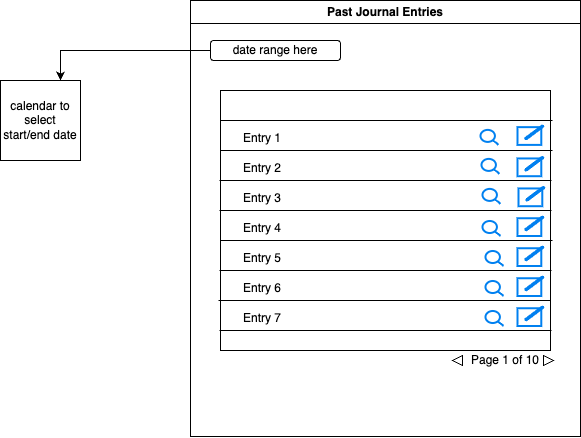

The diagram above was exported from draw.io. Its source (the exported page's mxGraphModel, read from the mxfile embedded in the PNG):
<mxGraphModel dx="848" dy="655" grid="1" gridSize="10" guides="1" tooltips="1" connect="1" arrows="1" fold="1" page="1" pageScale="1" pageWidth="850" pageHeight="1100" math="0" shadow="0">
  <root>
    <mxCell id="0" />
    <mxCell id="1" parent="0" />
    <mxCell id="y_hf4ghMxCYKyvEUVZMV-1" value="Past Journal Entries" style="swimlane;whiteSpace=wrap;html=1;" parent="1" vertex="1">
      <mxGeometry x="210" y="70" width="390" height="436.09" as="geometry" />
    </mxCell>
    <mxCell id="y_hf4ghMxCYKyvEUVZMV-3" value="date range here" style="rounded=1;whiteSpace=wrap;html=1;" parent="y_hf4ghMxCYKyvEUVZMV-1" vertex="1">
      <mxGeometry x="20" y="40" width="130" height="20" as="geometry" />
    </mxCell>
    <mxCell id="y_hf4ghMxCYKyvEUVZMV-7" value="" style="rounded=0;whiteSpace=wrap;html=1;" parent="y_hf4ghMxCYKyvEUVZMV-1" vertex="1">
      <mxGeometry x="30" y="90" width="330" height="260" as="geometry" />
    </mxCell>
    <mxCell id="y_hf4ghMxCYKyvEUVZMV-8" value="Page 1 of 10" style="text;html=1;strokeColor=none;fillColor=none;align=center;verticalAlign=middle;whiteSpace=wrap;rounded=0;" parent="y_hf4ghMxCYKyvEUVZMV-1" vertex="1">
      <mxGeometry x="270" y="350" width="90" height="20" as="geometry" />
    </mxCell>
    <mxCell id="y_hf4ghMxCYKyvEUVZMV-9" value="" style="triangle;whiteSpace=wrap;html=1;" parent="y_hf4ghMxCYKyvEUVZMV-1" vertex="1">
      <mxGeometry x="353" y="355" width="10" height="10" as="geometry" />
    </mxCell>
    <mxCell id="y_hf4ghMxCYKyvEUVZMV-14" value="" style="triangle;whiteSpace=wrap;html=1;rotation=-180;" parent="y_hf4ghMxCYKyvEUVZMV-1" vertex="1">
      <mxGeometry x="262" y="355" width="10" height="10" as="geometry" />
    </mxCell>
    <mxCell id="y_hf4ghMxCYKyvEUVZMV-15" value="" style="endArrow=none;html=1;rounded=0;exitX=1.006;exitY=0.115;exitDx=0;exitDy=0;exitPerimeter=0;" parent="y_hf4ghMxCYKyvEUVZMV-1" source="y_hf4ghMxCYKyvEUVZMV-7" edge="1">
      <mxGeometry width="50" height="50" relative="1" as="geometry">
        <mxPoint x="290" y="120" as="sourcePoint" />
        <mxPoint x="30" y="120" as="targetPoint" />
      </mxGeometry>
    </mxCell>
    <mxCell id="y_hf4ghMxCYKyvEUVZMV-17" value="" style="endArrow=none;html=1;rounded=0;exitX=1.006;exitY=0.115;exitDx=0;exitDy=0;exitPerimeter=0;" parent="y_hf4ghMxCYKyvEUVZMV-1" edge="1">
      <mxGeometry width="50" height="50" relative="1" as="geometry">
        <mxPoint x="361" y="180" as="sourcePoint" />
        <mxPoint x="29" y="180" as="targetPoint" />
      </mxGeometry>
    </mxCell>
    <mxCell id="y_hf4ghMxCYKyvEUVZMV-16" value="" style="endArrow=none;html=1;rounded=0;exitX=1.006;exitY=0.115;exitDx=0;exitDy=0;exitPerimeter=0;" parent="y_hf4ghMxCYKyvEUVZMV-1" edge="1">
      <mxGeometry width="50" height="50" relative="1" as="geometry">
        <mxPoint x="362" y="150" as="sourcePoint" />
        <mxPoint x="30" y="150" as="targetPoint" />
      </mxGeometry>
    </mxCell>
    <mxCell id="y_hf4ghMxCYKyvEUVZMV-18" value="" style="endArrow=none;html=1;rounded=0;exitX=1.006;exitY=0.115;exitDx=0;exitDy=0;exitPerimeter=0;" parent="y_hf4ghMxCYKyvEUVZMV-1" edge="1">
      <mxGeometry width="50" height="50" relative="1" as="geometry">
        <mxPoint x="361" y="210" as="sourcePoint" />
        <mxPoint x="29" y="210" as="targetPoint" />
      </mxGeometry>
    </mxCell>
    <mxCell id="y_hf4ghMxCYKyvEUVZMV-19" value="" style="endArrow=none;html=1;rounded=0;exitX=1.006;exitY=0.115;exitDx=0;exitDy=0;exitPerimeter=0;" parent="y_hf4ghMxCYKyvEUVZMV-1" edge="1">
      <mxGeometry width="50" height="50" relative="1" as="geometry">
        <mxPoint x="362" y="240" as="sourcePoint" />
        <mxPoint x="30" y="240" as="targetPoint" />
      </mxGeometry>
    </mxCell>
    <mxCell id="y_hf4ghMxCYKyvEUVZMV-20" value="" style="endArrow=none;html=1;rounded=0;exitX=1.006;exitY=0.115;exitDx=0;exitDy=0;exitPerimeter=0;" parent="y_hf4ghMxCYKyvEUVZMV-1" edge="1">
      <mxGeometry width="50" height="50" relative="1" as="geometry">
        <mxPoint x="361" y="270" as="sourcePoint" />
        <mxPoint x="29" y="270" as="targetPoint" />
      </mxGeometry>
    </mxCell>
    <mxCell id="y_hf4ghMxCYKyvEUVZMV-21" value="" style="endArrow=none;html=1;rounded=0;exitX=1.006;exitY=0.115;exitDx=0;exitDy=0;exitPerimeter=0;" parent="y_hf4ghMxCYKyvEUVZMV-1" edge="1">
      <mxGeometry width="50" height="50" relative="1" as="geometry">
        <mxPoint x="360" y="300" as="sourcePoint" />
        <mxPoint x="28" y="300" as="targetPoint" />
      </mxGeometry>
    </mxCell>
    <mxCell id="y_hf4ghMxCYKyvEUVZMV-22" value="" style="endArrow=none;html=1;rounded=0;exitX=1.006;exitY=0.115;exitDx=0;exitDy=0;exitPerimeter=0;" parent="y_hf4ghMxCYKyvEUVZMV-1" edge="1">
      <mxGeometry width="50" height="50" relative="1" as="geometry">
        <mxPoint x="361" y="330" as="sourcePoint" />
        <mxPoint x="29" y="330" as="targetPoint" />
      </mxGeometry>
    </mxCell>
    <mxCell id="y_hf4ghMxCYKyvEUVZMV-24" value="" style="html=1;verticalLabelPosition=bottom;align=center;labelBackgroundColor=#ffffff;verticalAlign=top;strokeWidth=2;strokeColor=#0080F0;shadow=0;dashed=0;shape=mxgraph.ios7.icons.edit;" parent="y_hf4ghMxCYKyvEUVZMV-1" vertex="1">
      <mxGeometry x="327" y="125" width="26" height="19.4" as="geometry" />
    </mxCell>
    <mxCell id="y_hf4ghMxCYKyvEUVZMV-25" value="" style="html=1;verticalLabelPosition=bottom;align=center;labelBackgroundColor=#ffffff;verticalAlign=top;strokeWidth=2;strokeColor=#0080F0;shadow=0;dashed=0;shape=mxgraph.ios7.icons.looking_glass;" parent="y_hf4ghMxCYKyvEUVZMV-1" vertex="1">
      <mxGeometry x="290" y="129.4" width="18" height="15" as="geometry" />
    </mxCell>
    <mxCell id="y_hf4ghMxCYKyvEUVZMV-26" value="Entry 1" style="text;html=1;strokeColor=none;fillColor=none;align=center;verticalAlign=middle;whiteSpace=wrap;rounded=0;" parent="y_hf4ghMxCYKyvEUVZMV-1" vertex="1">
      <mxGeometry x="42" y="123" width="60" height="30" as="geometry" />
    </mxCell>
    <mxCell id="y_hf4ghMxCYKyvEUVZMV-27" value="Entry 2" style="text;html=1;strokeColor=none;fillColor=none;align=center;verticalAlign=middle;whiteSpace=wrap;rounded=0;" parent="y_hf4ghMxCYKyvEUVZMV-1" vertex="1">
      <mxGeometry x="42" y="153" width="60" height="30" as="geometry" />
    </mxCell>
    <mxCell id="y_hf4ghMxCYKyvEUVZMV-28" value="Entry 3" style="text;html=1;strokeColor=none;fillColor=none;align=center;verticalAlign=middle;whiteSpace=wrap;rounded=0;" parent="y_hf4ghMxCYKyvEUVZMV-1" vertex="1">
      <mxGeometry x="42" y="183" width="60" height="30" as="geometry" />
    </mxCell>
    <mxCell id="y_hf4ghMxCYKyvEUVZMV-29" value="Entry 4" style="text;html=1;strokeColor=none;fillColor=none;align=center;verticalAlign=middle;whiteSpace=wrap;rounded=0;" parent="y_hf4ghMxCYKyvEUVZMV-1" vertex="1">
      <mxGeometry x="42" y="213" width="60" height="30" as="geometry" />
    </mxCell>
    <mxCell id="y_hf4ghMxCYKyvEUVZMV-30" value="Entry 5" style="text;html=1;strokeColor=none;fillColor=none;align=center;verticalAlign=middle;whiteSpace=wrap;rounded=0;" parent="y_hf4ghMxCYKyvEUVZMV-1" vertex="1">
      <mxGeometry x="42" y="243" width="60" height="30" as="geometry" />
    </mxCell>
    <mxCell id="y_hf4ghMxCYKyvEUVZMV-31" value="Entry 6" style="text;html=1;strokeColor=none;fillColor=none;align=center;verticalAlign=middle;whiteSpace=wrap;rounded=0;" parent="y_hf4ghMxCYKyvEUVZMV-1" vertex="1">
      <mxGeometry x="42" y="273" width="60" height="30" as="geometry" />
    </mxCell>
    <mxCell id="y_hf4ghMxCYKyvEUVZMV-32" value="Entry 7" style="text;html=1;strokeColor=none;fillColor=none;align=center;verticalAlign=middle;whiteSpace=wrap;rounded=0;" parent="y_hf4ghMxCYKyvEUVZMV-1" vertex="1">
      <mxGeometry x="42" y="303" width="60" height="30" as="geometry" />
    </mxCell>
    <mxCell id="y_hf4ghMxCYKyvEUVZMV-35" value="" style="html=1;verticalLabelPosition=bottom;align=center;labelBackgroundColor=#ffffff;verticalAlign=top;strokeWidth=2;strokeColor=#0080F0;shadow=0;dashed=0;shape=mxgraph.ios7.icons.looking_glass;" parent="y_hf4ghMxCYKyvEUVZMV-1" vertex="1">
      <mxGeometry x="292" y="220.5" width="18" height="15" as="geometry" />
    </mxCell>
    <mxCell id="y_hf4ghMxCYKyvEUVZMV-36" value="" style="html=1;verticalLabelPosition=bottom;align=center;labelBackgroundColor=#ffffff;verticalAlign=top;strokeWidth=2;strokeColor=#0080F0;shadow=0;dashed=0;shape=mxgraph.ios7.icons.looking_glass;" parent="y_hf4ghMxCYKyvEUVZMV-1" vertex="1">
      <mxGeometry x="295" y="250.5" width="18" height="15" as="geometry" />
    </mxCell>
    <mxCell id="y_hf4ghMxCYKyvEUVZMV-37" value="" style="html=1;verticalLabelPosition=bottom;align=center;labelBackgroundColor=#ffffff;verticalAlign=top;strokeWidth=2;strokeColor=#0080F0;shadow=0;dashed=0;shape=mxgraph.ios7.icons.looking_glass;" parent="y_hf4ghMxCYKyvEUVZMV-1" vertex="1">
      <mxGeometry x="295" y="280.5" width="18" height="15" as="geometry" />
    </mxCell>
    <mxCell id="y_hf4ghMxCYKyvEUVZMV-38" value="" style="html=1;verticalLabelPosition=bottom;align=center;labelBackgroundColor=#ffffff;verticalAlign=top;strokeWidth=2;strokeColor=#0080F0;shadow=0;dashed=0;shape=mxgraph.ios7.icons.looking_glass;" parent="y_hf4ghMxCYKyvEUVZMV-1" vertex="1">
      <mxGeometry x="295" y="310.5" width="18" height="15" as="geometry" />
    </mxCell>
    <mxCell id="y_hf4ghMxCYKyvEUVZMV-39" value="" style="html=1;verticalLabelPosition=bottom;align=center;labelBackgroundColor=#ffffff;verticalAlign=top;strokeWidth=2;strokeColor=#0080F0;shadow=0;dashed=0;shape=mxgraph.ios7.icons.edit;" parent="y_hf4ghMxCYKyvEUVZMV-1" vertex="1">
      <mxGeometry x="327" y="156.3" width="26" height="19.4" as="geometry" />
    </mxCell>
    <mxCell id="y_hf4ghMxCYKyvEUVZMV-40" value="" style="html=1;verticalLabelPosition=bottom;align=center;labelBackgroundColor=#ffffff;verticalAlign=top;strokeWidth=2;strokeColor=#0080F0;shadow=0;dashed=0;shape=mxgraph.ios7.icons.edit;" parent="y_hf4ghMxCYKyvEUVZMV-1" vertex="1">
      <mxGeometry x="328" y="186.3" width="26" height="19.4" as="geometry" />
    </mxCell>
    <mxCell id="y_hf4ghMxCYKyvEUVZMV-41" value="" style="html=1;verticalLabelPosition=bottom;align=center;labelBackgroundColor=#ffffff;verticalAlign=top;strokeWidth=2;strokeColor=#0080F0;shadow=0;dashed=0;shape=mxgraph.ios7.icons.edit;" parent="y_hf4ghMxCYKyvEUVZMV-1" vertex="1">
      <mxGeometry x="327" y="216.10000000000002" width="26" height="19.4" as="geometry" />
    </mxCell>
    <mxCell id="y_hf4ghMxCYKyvEUVZMV-42" value="" style="html=1;verticalLabelPosition=bottom;align=center;labelBackgroundColor=#ffffff;verticalAlign=top;strokeWidth=2;strokeColor=#0080F0;shadow=0;dashed=0;shape=mxgraph.ios7.icons.edit;" parent="y_hf4ghMxCYKyvEUVZMV-1" vertex="1">
      <mxGeometry x="327" y="246.10000000000002" width="26" height="19.4" as="geometry" />
    </mxCell>
    <mxCell id="y_hf4ghMxCYKyvEUVZMV-74" value="" style="html=1;verticalLabelPosition=bottom;align=center;labelBackgroundColor=#ffffff;verticalAlign=top;strokeWidth=2;strokeColor=#0080F0;shadow=0;dashed=0;shape=mxgraph.ios7.icons.edit;" parent="y_hf4ghMxCYKyvEUVZMV-1" vertex="1">
      <mxGeometry x="327" y="276.1" width="26" height="19.4" as="geometry" />
    </mxCell>
    <mxCell id="y_hf4ghMxCYKyvEUVZMV-75" value="" style="html=1;verticalLabelPosition=bottom;align=center;labelBackgroundColor=#ffffff;verticalAlign=top;strokeWidth=2;strokeColor=#0080F0;shadow=0;dashed=0;shape=mxgraph.ios7.icons.edit;" parent="y_hf4ghMxCYKyvEUVZMV-1" vertex="1">
      <mxGeometry x="327" y="306.1" width="26" height="19.4" as="geometry" />
    </mxCell>
    <mxCell id="y_hf4ghMxCYKyvEUVZMV-2" value="calendar to select start/end date" style="whiteSpace=wrap;html=1;aspect=fixed;" parent="1" vertex="1">
      <mxGeometry x="20" y="150" width="80" height="80" as="geometry" />
    </mxCell>
    <mxCell id="y_hf4ghMxCYKyvEUVZMV-6" style="edgeStyle=orthogonalEdgeStyle;rounded=0;orthogonalLoop=1;jettySize=auto;html=1;entryX=0.75;entryY=0;entryDx=0;entryDy=0;" parent="1" source="y_hf4ghMxCYKyvEUVZMV-3" target="y_hf4ghMxCYKyvEUVZMV-2" edge="1">
      <mxGeometry relative="1" as="geometry" />
    </mxCell>
    <mxCell id="y_hf4ghMxCYKyvEUVZMV-33" value="" style="html=1;verticalLabelPosition=bottom;align=center;labelBackgroundColor=#ffffff;verticalAlign=top;strokeWidth=2;strokeColor=#0080F0;shadow=0;dashed=0;shape=mxgraph.ios7.icons.looking_glass;" parent="1" vertex="1">
      <mxGeometry x="501" y="228.4" width="18" height="15" as="geometry" />
    </mxCell>
    <mxCell id="y_hf4ghMxCYKyvEUVZMV-34" value="" style="html=1;verticalLabelPosition=bottom;align=center;labelBackgroundColor=#ffffff;verticalAlign=top;strokeWidth=2;strokeColor=#0080F0;shadow=0;dashed=0;shape=mxgraph.ios7.icons.looking_glass;" parent="1" vertex="1">
      <mxGeometry x="502" y="258.4" width="18" height="15" as="geometry" />
    </mxCell>
  </root>
</mxGraphModel>